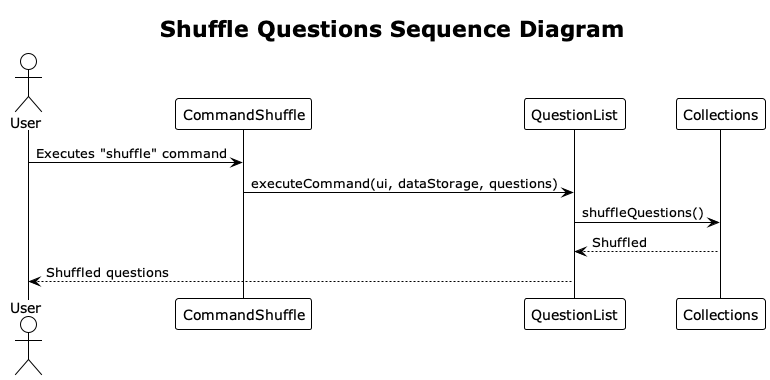

The diagram above was rendered by PlantUML. Its source (embedded in the PNG):
@startuml
!theme plain
title Shuffle Questions Sequence Diagram

actor User
participant CommandShuffle
participant QuestionList
participant Collections

User -> CommandShuffle: Executes "shuffle" command
CommandShuffle -> QuestionList: executeCommand(ui, dataStorage, questions)
QuestionList -> Collections: shuffleQuestions()
Collections --> QuestionList: Shuffled
QuestionList --> User: Shuffled questions

@enduml